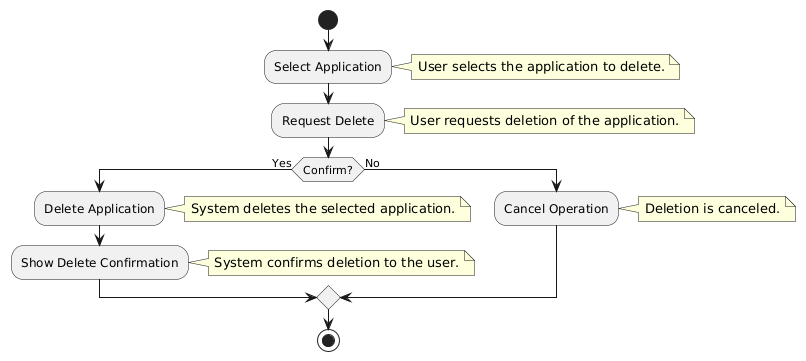

The diagram above was rendered by PlantUML. Its source (embedded in the PNG):
@startuml
start

:Select Application;
note right
User selects the application to delete.
end note

:Request Delete;
note right
User requests deletion of the application.
end note

if (Confirm?) then (Yes)
  :Delete Application;
  note right
  System deletes the selected application.
  end note

  :Show Delete Confirmation;
  note right
  System confirms deletion to the user.
  end note
else (No)
  :Cancel Operation;
  note right
  Deletion is canceled.
  end note
endif

stop
@enduml